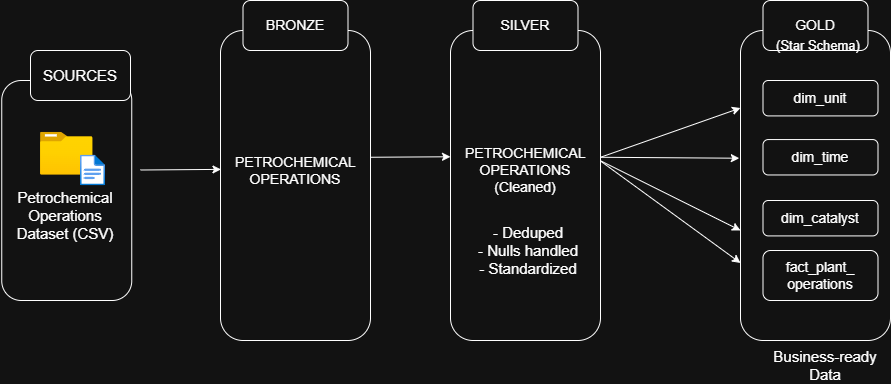

The diagram above was exported from draw.io. Its source (the exported page's mxGraphModel, read from the mxfile embedded in the PNG):
<mxGraphModel dx="1016" dy="629" grid="1" gridSize="10" guides="1" tooltips="1" connect="1" arrows="1" fold="1" page="1" pageScale="1" pageWidth="850" pageHeight="1100" math="0" shadow="0">
  <root>
    <mxCell id="0" />
    <mxCell id="1" parent="0" />
    <mxCell id="MHKNdXVZqMjWKtQctmag-1" parent="1" style="rounded=1;whiteSpace=wrap;html=1;" value="" vertex="1">
      <mxGeometry height="220" width="130" x="31.25" y="150" as="geometry" />
    </mxCell>
    <mxCell id="MHKNdXVZqMjWKtQctmag-2" parent="1" style="rounded=1;whiteSpace=wrap;html=1;" value="" vertex="1">
      <mxGeometry height="310" width="150" x="250" y="100" as="geometry" />
    </mxCell>
    <mxCell id="MHKNdXVZqMjWKtQctmag-3" parent="1" style="rounded=1;whiteSpace=wrap;html=1;" value="" vertex="1">
      <mxGeometry height="50" width="100" x="60" y="120" as="geometry" />
    </mxCell>
    <mxCell id="MHKNdXVZqMjWKtQctmag-4" parent="1" style="text;html=1;whiteSpace=wrap;strokeColor=none;fillColor=none;align=center;verticalAlign=middle;rounded=0;" value="&lt;font style=&quot;font-size: 15px;&quot;&gt;SOURCES&lt;/font&gt;" vertex="1">
      <mxGeometry height="30" width="60" x="80" y="130" as="geometry" />
    </mxCell>
    <mxCell id="MHKNdXVZqMjWKtQctmag-5" parent="1" style="image;aspect=fixed;html=1;points=[];align=center;fontSize=12;image=img/lib/azure2/general/Folder_Blank.svg;" value="" vertex="1">
      <mxGeometry height="42.61" width="52.5" x="70" y="201.86" as="geometry" />
    </mxCell>
    <mxCell id="MHKNdXVZqMjWKtQctmag-6" parent="1" style="image;aspect=fixed;html=1;points=[];align=center;fontSize=12;image=img/lib/azure2/general/File.svg;" value="" vertex="1">
      <mxGeometry height="30.82" width="25" x="110" y="224.59" as="geometry" />
    </mxCell>
    <mxCell id="MHKNdXVZqMjWKtQctmag-7" parent="1" style="text;html=1;whiteSpace=wrap;strokeColor=none;fillColor=none;align=center;verticalAlign=middle;rounded=0;" value="&lt;font style=&quot;font-size: 15px;&quot;&gt;Petrochemical Operations Dataset (CSV)&lt;/font&gt;" vertex="1">
      <mxGeometry height="30" width="130" x="30" y="270" as="geometry" />
    </mxCell>
    <mxCell id="MHKNdXVZqMjWKtQctmag-8" parent="1" style="text;html=1;whiteSpace=wrap;strokeColor=none;fillColor=none;align=center;verticalAlign=middle;rounded=0;" value="&lt;font style=&quot;font-size: 14px;&quot;&gt;PETROCHEMICAL OPERATIONS&lt;/font&gt;" vertex="1">
      <mxGeometry height="30" width="60" x="295" y="224.59" as="geometry" />
    </mxCell>
    <mxCell id="MHKNdXVZqMjWKtQctmag-10" parent="1" style="rounded=1;whiteSpace=wrap;html=1;" value="" vertex="1">
      <mxGeometry height="50" width="105" x="272.5" y="70" as="geometry" />
    </mxCell>
    <mxCell id="MHKNdXVZqMjWKtQctmag-12" parent="1" style="text;html=1;whiteSpace=wrap;strokeColor=none;fillColor=none;align=center;verticalAlign=middle;rounded=0;" value="&lt;font style=&quot;font-size: 14px;&quot;&gt;BRONZE&lt;/font&gt;" vertex="1">
      <mxGeometry height="30" width="60" x="295" y="80" as="geometry" />
    </mxCell>
    <mxCell id="QWpx5cP8wFCKHWt_QgEB-1" parent="1" style="rounded=1;whiteSpace=wrap;html=1;" value="" vertex="1">
      <mxGeometry height="310" width="150" x="480" y="100" as="geometry" />
    </mxCell>
    <mxCell id="QWpx5cP8wFCKHWt_QgEB-2" parent="1" style="text;html=1;whiteSpace=wrap;strokeColor=none;fillColor=none;align=center;verticalAlign=middle;rounded=0;" value="&lt;font style=&quot;font-size: 14px;&quot;&gt;PETROCHEMICAL OPERATIONS (Cleaned)&lt;/font&gt;" vertex="1">
      <mxGeometry height="30" width="60" x="525" y="224.59000000000003" as="geometry" />
    </mxCell>
    <mxCell id="QWpx5cP8wFCKHWt_QgEB-3" parent="1" style="rounded=1;whiteSpace=wrap;html=1;" value="" vertex="1">
      <mxGeometry height="50" width="105" x="502.5" y="70" as="geometry" />
    </mxCell>
    <mxCell id="QWpx5cP8wFCKHWt_QgEB-4" parent="1" style="text;html=1;whiteSpace=wrap;strokeColor=none;fillColor=none;align=center;verticalAlign=middle;rounded=0;" value="&lt;font style=&quot;font-size: 14px;&quot;&gt;SILVER&lt;/font&gt;" vertex="1">
      <mxGeometry height="30" width="60" x="525" y="80" as="geometry" />
    </mxCell>
    <mxCell id="QWpx5cP8wFCKHWt_QgEB-6" parent="1" style="text;html=1;whiteSpace=wrap;strokeColor=none;fillColor=none;align=center;verticalAlign=middle;rounded=0;" value="&lt;font style=&quot;font-size: 15px;&quot;&gt;- Deduped&lt;br&gt;- Nulls handled&lt;br&gt;- Standardized&lt;/font&gt;" vertex="1">
      <mxGeometry height="20" width="110" x="502.5" y="310" as="geometry" />
    </mxCell>
    <mxCell id="73cDXI_EgYGf6WVFygD5-1" parent="1" style="rounded=1;whiteSpace=wrap;html=1;" value="" vertex="1">
      <mxGeometry height="310" width="150" x="770" y="100" as="geometry" />
    </mxCell>
    <mxCell id="73cDXI_EgYGf6WVFygD5-2" parent="1" style="rounded=1;whiteSpace=wrap;html=1;" value="" vertex="1">
      <mxGeometry height="50" width="105" x="792.5" y="70" as="geometry" />
    </mxCell>
    <mxCell id="73cDXI_EgYGf6WVFygD5-3" parent="1" style="text;html=1;whiteSpace=wrap;strokeColor=none;fillColor=none;align=center;verticalAlign=middle;rounded=0;" value="&lt;font style=&quot;font-size: 14px;&quot;&gt;GOLD&lt;/font&gt;" vertex="1">
      <mxGeometry height="30" width="60" x="815" y="80" as="geometry" />
    </mxCell>
    <mxCell id="73cDXI_EgYGf6WVFygD5-4" parent="1" style="rounded=1;whiteSpace=wrap;html=1;" value="" vertex="1">
      <mxGeometry height="35.41" width="115" x="792.5" y="150" as="geometry" />
    </mxCell>
    <mxCell id="73cDXI_EgYGf6WVFygD5-6" parent="1" style="rounded=1;whiteSpace=wrap;html=1;" value="" vertex="1">
      <mxGeometry height="35.41" width="115" x="792.5" y="270" as="geometry" />
    </mxCell>
    <mxCell id="73cDXI_EgYGf6WVFygD5-7" parent="1" style="rounded=1;whiteSpace=wrap;html=1;" value="" vertex="1">
      <mxGeometry height="50" width="115" x="792.5" y="320" as="geometry" />
    </mxCell>
    <mxCell id="73cDXI_EgYGf6WVFygD5-8" parent="1" style="text;html=1;whiteSpace=wrap;strokeColor=none;fillColor=none;align=center;verticalAlign=middle;rounded=0;" value="&lt;font style=&quot;font-size: 14px;&quot;&gt;dim_unit&lt;/font&gt;" vertex="1">
      <mxGeometry height="30" width="60" x="820" y="152.70999999999998" as="geometry" />
    </mxCell>
    <mxCell id="73cDXI_EgYGf6WVFygD5-9" parent="1" style="rounded=1;whiteSpace=wrap;html=1;" value="" vertex="1">
      <mxGeometry height="35.41" width="115" x="792.5" y="209.06" as="geometry" />
    </mxCell>
    <mxCell id="73cDXI_EgYGf6WVFygD5-10" parent="1" style="text;html=1;whiteSpace=wrap;strokeColor=none;fillColor=none;align=center;verticalAlign=middle;rounded=0;" value="&lt;font style=&quot;font-size: 14px;&quot;&gt;dim_time&lt;/font&gt;" vertex="1">
      <mxGeometry height="30" width="60" x="820" y="211.76" as="geometry" />
    </mxCell>
    <mxCell id="73cDXI_EgYGf6WVFygD5-11" parent="1" style="text;html=1;whiteSpace=wrap;strokeColor=none;fillColor=none;align=center;verticalAlign=middle;rounded=0;" value="&lt;font style=&quot;font-size: 14px;&quot;&gt;dim_catalyst&lt;/font&gt;" vertex="1">
      <mxGeometry height="30" width="60" x="820" y="272.71" as="geometry" />
    </mxCell>
    <mxCell id="73cDXI_EgYGf6WVFygD5-12" parent="1" style="text;html=1;whiteSpace=wrap;strokeColor=none;fillColor=none;align=center;verticalAlign=middle;rounded=0;" value="&lt;font style=&quot;font-size: 14px;&quot;&gt;fact_plant_&lt;/font&gt;&lt;div&gt;&lt;font style=&quot;font-size: 14px;&quot;&gt;operations&lt;/font&gt;&lt;/div&gt;" vertex="1">
      <mxGeometry height="30" width="60" x="820" y="330" as="geometry" />
    </mxCell>
    <mxCell id="73cDXI_EgYGf6WVFygD5-17" edge="1" parent="1" style="endArrow=classic;html=1;rounded=0;entryX=0.003;entryY=0.448;entryDx=0;entryDy=0;entryPerimeter=0;" target="MHKNdXVZqMjWKtQctmag-2" value="">
      <mxGeometry height="50" relative="1" width="50" as="geometry">
        <mxPoint x="170" y="239.5" as="sourcePoint" />
        <mxPoint x="230" y="239.5" as="targetPoint" />
      </mxGeometry>
    </mxCell>
    <mxCell id="73cDXI_EgYGf6WVFygD5-18" edge="1" parent="1" style="endArrow=classic;html=1;rounded=0;entryX=0.003;entryY=0.448;entryDx=0;entryDy=0;entryPerimeter=0;" value="">
      <mxGeometry height="50" relative="1" width="50" as="geometry">
        <mxPoint x="400" y="226.76" as="sourcePoint" />
        <mxPoint x="480" y="226.26" as="targetPoint" />
      </mxGeometry>
    </mxCell>
    <mxCell id="73cDXI_EgYGf6WVFygD5-19" edge="1" parent="1" style="endArrow=classic;html=1;rounded=0;entryX=0;entryY=0.25;entryDx=0;entryDy=0;" target="73cDXI_EgYGf6WVFygD5-1" value="">
      <mxGeometry height="50" relative="1" width="50" as="geometry">
        <mxPoint x="630" y="226.76999999999998" as="sourcePoint" />
        <mxPoint x="710" y="226.26999999999998" as="targetPoint" />
      </mxGeometry>
    </mxCell>
    <mxCell id="73cDXI_EgYGf6WVFygD5-21" edge="1" parent="1" style="endArrow=classic;html=1;rounded=0;entryX=-0.008;entryY=0.412;entryDx=0;entryDy=0;entryPerimeter=0;" target="73cDXI_EgYGf6WVFygD5-1" value="">
      <mxGeometry height="50" relative="1" width="50" as="geometry">
        <mxPoint x="630" y="226.77" as="sourcePoint" />
        <mxPoint x="710" y="226.27" as="targetPoint" />
      </mxGeometry>
    </mxCell>
    <mxCell id="73cDXI_EgYGf6WVFygD5-22" edge="1" parent="1" style="endArrow=classic;html=1;rounded=0;entryX=0;entryY=0.645;entryDx=0;entryDy=0;entryPerimeter=0;" target="73cDXI_EgYGf6WVFygD5-1" value="">
      <mxGeometry height="50" relative="1" width="50" as="geometry">
        <mxPoint x="630" y="230.25" as="sourcePoint" />
        <mxPoint x="710" y="279.75" as="targetPoint" />
      </mxGeometry>
    </mxCell>
    <mxCell id="73cDXI_EgYGf6WVFygD5-24" edge="1" parent="1" style="endArrow=classic;html=1;rounded=0;entryX=0;entryY=0.75;entryDx=0;entryDy=0;" target="73cDXI_EgYGf6WVFygD5-1" value="">
      <mxGeometry height="50" relative="1" width="50" as="geometry">
        <mxPoint x="630" y="230.5" as="sourcePoint" />
        <mxPoint x="750" y="310" as="targetPoint" />
      </mxGeometry>
    </mxCell>
    <mxCell id="73cDXI_EgYGf6WVFygD5-25" parent="1" style="text;html=1;whiteSpace=wrap;strokeColor=none;fillColor=none;align=center;verticalAlign=middle;rounded=0;" value="&lt;font style=&quot;font-size: 13px;&quot;&gt;(Star Schema)&lt;/font&gt;" vertex="1">
      <mxGeometry height="30" width="100" x="797.5" y="100" as="geometry" />
    </mxCell>
    <mxCell id="73cDXI_EgYGf6WVFygD5-27" parent="1" style="text;html=1;whiteSpace=wrap;strokeColor=none;fillColor=none;align=center;verticalAlign=middle;rounded=0;" value="&lt;font style=&quot;font-size: 15px;&quot;&gt;Business-ready Data&lt;/font&gt;" vertex="1">
      <mxGeometry height="30" width="130" x="790" y="420" as="geometry" />
    </mxCell>
  </root>
</mxGraphModel>